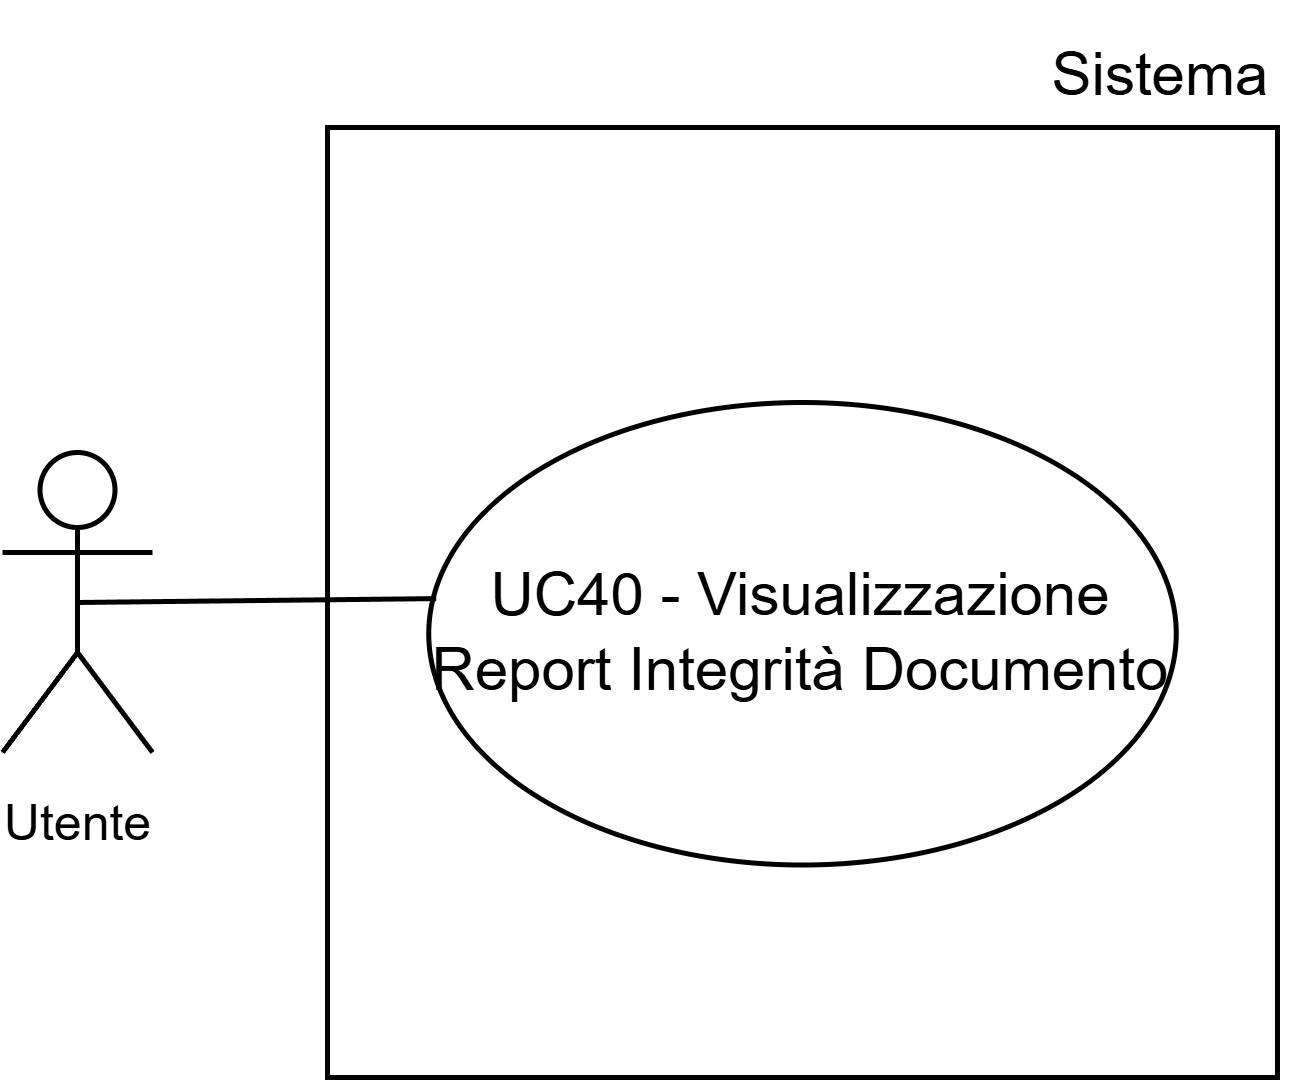

The diagram above was exported from draw.io. Its source (the exported page's mxGraphModel, read from the mxfile embedded in the PNG):
<mxGraphModel dx="1737" dy="1705" grid="1" gridSize="10" guides="1" tooltips="1" connect="1" arrows="1" fold="1" page="1" pageScale="1" pageWidth="1169" pageHeight="827" math="0" shadow="0">
  <root>
    <mxCell id="0" />
    <mxCell id="1" parent="0" />
    <mxCell id="2" parent="1" style="whiteSpace=wrap;html=1;aspect=fixed;" value="" vertex="1">
      <mxGeometry height="190" width="190" x="215" y="2437" as="geometry" />
    </mxCell>
    <mxCell id="3" parent="1" style="shape=umlActor;verticalLabelPosition=bottom;verticalAlign=top;html=1;outlineConnect=0;" value="&lt;font style=&quot;font-size: 10px;&quot;&gt;Utente&lt;/font&gt;" vertex="1">
      <mxGeometry height="60" width="30" x="150" y="2502" as="geometry" />
    </mxCell>
    <mxCell id="4" parent="1" style="ellipse;whiteSpace=wrap;html=1;" value="UC40 - Visualizzazione Report Integrità Documento" vertex="1">
      <mxGeometry height="92.5" width="149.5" x="235.25" y="2492" as="geometry" />
    </mxCell>
    <mxCell id="5" edge="1" parent="1" source="3" style="endArrow=none;html=1;rounded=0;entryX=0.01;entryY=0.424;entryDx=0;entryDy=0;entryPerimeter=0;exitX=0.5;exitY=0.5;exitDx=0;exitDy=0;exitPerimeter=0;" target="4" value="">
      <mxGeometry height="50" relative="1" width="50" as="geometry">
        <mxPoint x="140" y="2532" as="sourcePoint" />
        <mxPoint x="190" y="2482" as="targetPoint" />
      </mxGeometry>
    </mxCell>
    <mxCell id="6" parent="1" style="text;html=1;whiteSpace=wrap;strokeColor=none;fillColor=none;align=center;verticalAlign=middle;rounded=0;fontSize=10;" value="&lt;font style=&quot;font-size: 12px;&quot;&gt;Sistema&lt;/font&gt;" vertex="1">
      <mxGeometry height="30" width="60" x="352" y="2412" as="geometry" />
    </mxCell>
  </root>
</mxGraphModel>